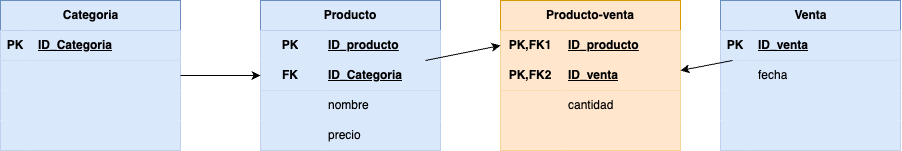

The diagram above was exported from draw.io. Its source (the exported page's mxGraphModel, read from the mxfile embedded in the PNG):
<mxGraphModel dx="2130" dy="896" grid="1" gridSize="10" guides="1" tooltips="1" connect="1" arrows="1" fold="1" page="1" pageScale="1" pageWidth="827" pageHeight="1169" math="0" shadow="0">
  <root>
    <mxCell id="0" />
    <mxCell id="1" parent="0" />
    <mxCell id="48" value="Producto" style="shape=table;startSize=30;container=1;collapsible=1;childLayout=tableLayout;fixedRows=1;rowLines=0;fontStyle=1;align=center;resizeLast=1;html=1;whiteSpace=wrap;fillColor=#dae8fc;strokeColor=#6c8ebf;" vertex="1" parent="1">
      <mxGeometry x="200" y="290" width="180" height="150" as="geometry" />
    </mxCell>
    <mxCell id="49" value="" style="shape=tableRow;horizontal=0;startSize=0;swimlaneHead=0;swimlaneBody=0;fillColor=#dae8fc;collapsible=0;dropTarget=0;points=[[0,0.5],[1,0.5]];portConstraint=eastwest;top=0;left=0;right=0;bottom=0;html=1;strokeColor=#6c8ebf;" vertex="1" parent="48">
      <mxGeometry y="30" width="180" height="30" as="geometry" />
    </mxCell>
    <mxCell id="50" value="PK" style="shape=partialRectangle;connectable=0;fillColor=#dae8fc;top=0;left=0;bottom=0;right=0;fontStyle=1;overflow=hidden;html=1;whiteSpace=wrap;strokeColor=#6c8ebf;" vertex="1" parent="49">
      <mxGeometry width="60" height="30" as="geometry">
        <mxRectangle width="60" height="30" as="alternateBounds" />
      </mxGeometry>
    </mxCell>
    <mxCell id="51" value="ID_producto" style="shape=partialRectangle;connectable=0;fillColor=#dae8fc;top=0;left=0;bottom=0;right=0;align=left;spacingLeft=6;fontStyle=5;overflow=hidden;html=1;whiteSpace=wrap;strokeColor=#6c8ebf;" vertex="1" parent="49">
      <mxGeometry x="60" width="120" height="30" as="geometry">
        <mxRectangle width="120" height="30" as="alternateBounds" />
      </mxGeometry>
    </mxCell>
    <mxCell id="52" value="" style="shape=tableRow;horizontal=0;startSize=0;swimlaneHead=0;swimlaneBody=0;fillColor=#dae8fc;collapsible=0;dropTarget=0;points=[[0,0.5],[1,0.5]];portConstraint=eastwest;top=0;left=0;right=0;bottom=1;html=1;strokeColor=#6c8ebf;" vertex="1" parent="48">
      <mxGeometry y="60" width="180" height="30" as="geometry" />
    </mxCell>
    <mxCell id="53" value="FK" style="shape=partialRectangle;connectable=0;fillColor=#dae8fc;top=0;left=0;bottom=0;right=0;fontStyle=1;overflow=hidden;html=1;whiteSpace=wrap;strokeColor=#6c8ebf;" vertex="1" parent="52">
      <mxGeometry width="60" height="30" as="geometry">
        <mxRectangle width="60" height="30" as="alternateBounds" />
      </mxGeometry>
    </mxCell>
    <mxCell id="54" value="ID_Categoria" style="shape=partialRectangle;connectable=0;fillColor=#dae8fc;top=0;left=0;bottom=0;right=0;align=left;spacingLeft=6;fontStyle=5;overflow=hidden;html=1;whiteSpace=wrap;strokeColor=#6c8ebf;" vertex="1" parent="52">
      <mxGeometry x="60" width="120" height="30" as="geometry">
        <mxRectangle width="120" height="30" as="alternateBounds" />
      </mxGeometry>
    </mxCell>
    <mxCell id="55" value="" style="shape=tableRow;horizontal=0;startSize=0;swimlaneHead=0;swimlaneBody=0;fillColor=#dae8fc;collapsible=0;dropTarget=0;points=[[0,0.5],[1,0.5]];portConstraint=eastwest;top=0;left=0;right=0;bottom=0;html=1;strokeColor=#6c8ebf;" vertex="1" parent="48">
      <mxGeometry y="90" width="180" height="30" as="geometry" />
    </mxCell>
    <mxCell id="56" value="" style="shape=partialRectangle;connectable=0;fillColor=#dae8fc;top=0;left=0;bottom=0;right=0;editable=1;overflow=hidden;html=1;whiteSpace=wrap;strokeColor=#6c8ebf;" vertex="1" parent="55">
      <mxGeometry width="60" height="30" as="geometry">
        <mxRectangle width="60" height="30" as="alternateBounds" />
      </mxGeometry>
    </mxCell>
    <mxCell id="57" value="nombre" style="shape=partialRectangle;connectable=0;fillColor=#dae8fc;top=0;left=0;bottom=0;right=0;align=left;spacingLeft=6;overflow=hidden;html=1;whiteSpace=wrap;strokeColor=#6c8ebf;" vertex="1" parent="55">
      <mxGeometry x="60" width="120" height="30" as="geometry">
        <mxRectangle width="120" height="30" as="alternateBounds" />
      </mxGeometry>
    </mxCell>
    <mxCell id="58" value="" style="shape=tableRow;horizontal=0;startSize=0;swimlaneHead=0;swimlaneBody=0;fillColor=#dae8fc;collapsible=0;dropTarget=0;points=[[0,0.5],[1,0.5]];portConstraint=eastwest;top=0;left=0;right=0;bottom=0;html=1;strokeColor=#6c8ebf;" vertex="1" parent="48">
      <mxGeometry y="120" width="180" height="30" as="geometry" />
    </mxCell>
    <mxCell id="59" value="" style="shape=partialRectangle;connectable=0;fillColor=#dae8fc;top=0;left=0;bottom=0;right=0;editable=1;overflow=hidden;html=1;whiteSpace=wrap;strokeColor=#6c8ebf;" vertex="1" parent="58">
      <mxGeometry width="60" height="30" as="geometry">
        <mxRectangle width="60" height="30" as="alternateBounds" />
      </mxGeometry>
    </mxCell>
    <mxCell id="60" value="precio" style="shape=partialRectangle;connectable=0;fillColor=#dae8fc;top=0;left=0;bottom=0;right=0;align=left;spacingLeft=6;overflow=hidden;html=1;whiteSpace=wrap;strokeColor=#6c8ebf;" vertex="1" parent="58">
      <mxGeometry x="60" width="120" height="30" as="geometry">
        <mxRectangle width="120" height="30" as="alternateBounds" />
      </mxGeometry>
    </mxCell>
    <mxCell id="61" value="Categoria" style="shape=table;startSize=30;container=1;collapsible=1;childLayout=tableLayout;fixedRows=1;rowLines=0;fontStyle=1;align=center;resizeLast=1;html=1;fillColor=#dae8fc;strokeColor=#6c8ebf;" vertex="1" parent="1">
      <mxGeometry x="-60" y="290" width="180" height="150" as="geometry" />
    </mxCell>
    <mxCell id="62" value="" style="shape=tableRow;horizontal=0;startSize=0;swimlaneHead=0;swimlaneBody=0;fillColor=#dae8fc;collapsible=0;dropTarget=0;points=[[0,0.5],[1,0.5]];portConstraint=eastwest;top=0;left=0;right=0;bottom=1;strokeColor=#6c8ebf;" vertex="1" parent="61">
      <mxGeometry y="30" width="180" height="30" as="geometry" />
    </mxCell>
    <mxCell id="63" value="PK" style="shape=partialRectangle;connectable=0;fillColor=#dae8fc;top=0;left=0;bottom=0;right=0;fontStyle=1;overflow=hidden;whiteSpace=wrap;html=1;strokeColor=#6c8ebf;" vertex="1" parent="62">
      <mxGeometry width="30" height="30" as="geometry">
        <mxRectangle width="30" height="30" as="alternateBounds" />
      </mxGeometry>
    </mxCell>
    <mxCell id="64" value="ID_Categoria" style="shape=partialRectangle;connectable=0;fillColor=#dae8fc;top=0;left=0;bottom=0;right=0;align=left;spacingLeft=6;fontStyle=5;overflow=hidden;whiteSpace=wrap;html=1;strokeColor=#6c8ebf;" vertex="1" parent="62">
      <mxGeometry x="30" width="150" height="30" as="geometry">
        <mxRectangle width="150" height="30" as="alternateBounds" />
      </mxGeometry>
    </mxCell>
    <mxCell id="65" value="" style="shape=tableRow;horizontal=0;startSize=0;swimlaneHead=0;swimlaneBody=0;fillColor=#dae8fc;collapsible=0;dropTarget=0;points=[[0,0.5],[1,0.5]];portConstraint=eastwest;top=0;left=0;right=0;bottom=0;strokeColor=#6c8ebf;" vertex="1" parent="61">
      <mxGeometry y="60" width="180" height="30" as="geometry" />
    </mxCell>
    <mxCell id="66" value="" style="shape=partialRectangle;connectable=0;fillColor=#dae8fc;top=0;left=0;bottom=0;right=0;editable=1;overflow=hidden;whiteSpace=wrap;html=1;strokeColor=#6c8ebf;" vertex="1" parent="65">
      <mxGeometry width="30" height="30" as="geometry">
        <mxRectangle width="30" height="30" as="alternateBounds" />
      </mxGeometry>
    </mxCell>
    <mxCell id="67" value="" style="shape=partialRectangle;connectable=0;fillColor=#dae8fc;top=0;left=0;bottom=0;right=0;align=left;spacingLeft=6;overflow=hidden;whiteSpace=wrap;html=1;strokeColor=#6c8ebf;" vertex="1" parent="65">
      <mxGeometry x="30" width="150" height="30" as="geometry">
        <mxRectangle width="150" height="30" as="alternateBounds" />
      </mxGeometry>
    </mxCell>
    <mxCell id="68" value="" style="shape=tableRow;horizontal=0;startSize=0;swimlaneHead=0;swimlaneBody=0;fillColor=#dae8fc;collapsible=0;dropTarget=0;points=[[0,0.5],[1,0.5]];portConstraint=eastwest;top=0;left=0;right=0;bottom=0;strokeColor=#6c8ebf;" vertex="1" parent="61">
      <mxGeometry y="90" width="180" height="30" as="geometry" />
    </mxCell>
    <mxCell id="69" value="" style="shape=partialRectangle;connectable=0;fillColor=#dae8fc;top=0;left=0;bottom=0;right=0;editable=1;overflow=hidden;whiteSpace=wrap;html=1;strokeColor=#6c8ebf;" vertex="1" parent="68">
      <mxGeometry width="30" height="30" as="geometry">
        <mxRectangle width="30" height="30" as="alternateBounds" />
      </mxGeometry>
    </mxCell>
    <mxCell id="70" value="" style="shape=partialRectangle;connectable=0;fillColor=#dae8fc;top=0;left=0;bottom=0;right=0;align=left;spacingLeft=6;overflow=hidden;whiteSpace=wrap;html=1;strokeColor=#6c8ebf;" vertex="1" parent="68">
      <mxGeometry x="30" width="150" height="30" as="geometry">
        <mxRectangle width="150" height="30" as="alternateBounds" />
      </mxGeometry>
    </mxCell>
    <mxCell id="71" value="" style="shape=tableRow;horizontal=0;startSize=0;swimlaneHead=0;swimlaneBody=0;fillColor=#dae8fc;collapsible=0;dropTarget=0;points=[[0,0.5],[1,0.5]];portConstraint=eastwest;top=0;left=0;right=0;bottom=0;strokeColor=#6c8ebf;" vertex="1" parent="61">
      <mxGeometry y="120" width="180" height="30" as="geometry" />
    </mxCell>
    <mxCell id="72" value="" style="shape=partialRectangle;connectable=0;fillColor=#dae8fc;top=0;left=0;bottom=0;right=0;editable=1;overflow=hidden;whiteSpace=wrap;html=1;strokeColor=#6c8ebf;" vertex="1" parent="71">
      <mxGeometry width="30" height="30" as="geometry">
        <mxRectangle width="30" height="30" as="alternateBounds" />
      </mxGeometry>
    </mxCell>
    <mxCell id="73" value="" style="shape=partialRectangle;connectable=0;fillColor=#dae8fc;top=0;left=0;bottom=0;right=0;align=left;spacingLeft=6;overflow=hidden;whiteSpace=wrap;html=1;strokeColor=#6c8ebf;" vertex="1" parent="71">
      <mxGeometry x="30" width="150" height="30" as="geometry">
        <mxRectangle width="150" height="30" as="alternateBounds" />
      </mxGeometry>
    </mxCell>
    <mxCell id="74" value="Venta" style="shape=table;startSize=30;container=1;collapsible=1;childLayout=tableLayout;fixedRows=1;rowLines=0;fontStyle=1;align=center;resizeLast=1;html=1;fillColor=#dae8fc;strokeColor=#6c8ebf;" vertex="1" parent="1">
      <mxGeometry x="660" y="290" width="180" height="150" as="geometry" />
    </mxCell>
    <mxCell id="75" value="" style="shape=tableRow;horizontal=0;startSize=0;swimlaneHead=0;swimlaneBody=0;fillColor=#dae8fc;collapsible=0;dropTarget=0;points=[[0,0.5],[1,0.5]];portConstraint=eastwest;top=0;left=0;right=0;bottom=1;strokeColor=#6c8ebf;" vertex="1" parent="74">
      <mxGeometry y="30" width="180" height="30" as="geometry" />
    </mxCell>
    <mxCell id="76" value="PK" style="shape=partialRectangle;connectable=0;fillColor=#dae8fc;top=0;left=0;bottom=0;right=0;fontStyle=1;overflow=hidden;whiteSpace=wrap;html=1;strokeColor=#6c8ebf;" vertex="1" parent="75">
      <mxGeometry width="30" height="30" as="geometry">
        <mxRectangle width="30" height="30" as="alternateBounds" />
      </mxGeometry>
    </mxCell>
    <mxCell id="77" value="ID_venta" style="shape=partialRectangle;connectable=0;fillColor=#dae8fc;top=0;left=0;bottom=0;right=0;align=left;spacingLeft=6;fontStyle=5;overflow=hidden;whiteSpace=wrap;html=1;strokeColor=#6c8ebf;" vertex="1" parent="75">
      <mxGeometry x="30" width="150" height="30" as="geometry">
        <mxRectangle width="150" height="30" as="alternateBounds" />
      </mxGeometry>
    </mxCell>
    <mxCell id="78" value="" style="shape=tableRow;horizontal=0;startSize=0;swimlaneHead=0;swimlaneBody=0;fillColor=#dae8fc;collapsible=0;dropTarget=0;points=[[0,0.5],[1,0.5]];portConstraint=eastwest;top=0;left=0;right=0;bottom=0;strokeColor=#6c8ebf;" vertex="1" parent="74">
      <mxGeometry y="60" width="180" height="30" as="geometry" />
    </mxCell>
    <mxCell id="79" value="" style="shape=partialRectangle;connectable=0;fillColor=#dae8fc;top=0;left=0;bottom=0;right=0;editable=1;overflow=hidden;whiteSpace=wrap;html=1;strokeColor=#6c8ebf;" vertex="1" parent="78">
      <mxGeometry width="30" height="30" as="geometry">
        <mxRectangle width="30" height="30" as="alternateBounds" />
      </mxGeometry>
    </mxCell>
    <mxCell id="80" value="fecha" style="shape=partialRectangle;connectable=0;fillColor=#dae8fc;top=0;left=0;bottom=0;right=0;align=left;spacingLeft=6;overflow=hidden;whiteSpace=wrap;html=1;strokeColor=#6c8ebf;" vertex="1" parent="78">
      <mxGeometry x="30" width="150" height="30" as="geometry">
        <mxRectangle width="150" height="30" as="alternateBounds" />
      </mxGeometry>
    </mxCell>
    <mxCell id="81" value="" style="shape=tableRow;horizontal=0;startSize=0;swimlaneHead=0;swimlaneBody=0;fillColor=#dae8fc;collapsible=0;dropTarget=0;points=[[0,0.5],[1,0.5]];portConstraint=eastwest;top=0;left=0;right=0;bottom=0;strokeColor=#6c8ebf;" vertex="1" parent="74">
      <mxGeometry y="90" width="180" height="30" as="geometry" />
    </mxCell>
    <mxCell id="82" value="" style="shape=partialRectangle;connectable=0;fillColor=#dae8fc;top=0;left=0;bottom=0;right=0;editable=1;overflow=hidden;whiteSpace=wrap;html=1;strokeColor=#6c8ebf;" vertex="1" parent="81">
      <mxGeometry width="30" height="30" as="geometry">
        <mxRectangle width="30" height="30" as="alternateBounds" />
      </mxGeometry>
    </mxCell>
    <mxCell id="83" value="" style="shape=partialRectangle;connectable=0;fillColor=#dae8fc;top=0;left=0;bottom=0;right=0;align=left;spacingLeft=6;overflow=hidden;whiteSpace=wrap;html=1;strokeColor=#6c8ebf;" vertex="1" parent="81">
      <mxGeometry x="30" width="150" height="30" as="geometry">
        <mxRectangle width="150" height="30" as="alternateBounds" />
      </mxGeometry>
    </mxCell>
    <mxCell id="84" value="" style="shape=tableRow;horizontal=0;startSize=0;swimlaneHead=0;swimlaneBody=0;fillColor=#dae8fc;collapsible=0;dropTarget=0;points=[[0,0.5],[1,0.5]];portConstraint=eastwest;top=0;left=0;right=0;bottom=0;strokeColor=#6c8ebf;" vertex="1" parent="74">
      <mxGeometry y="120" width="180" height="30" as="geometry" />
    </mxCell>
    <mxCell id="85" value="" style="shape=partialRectangle;connectable=0;fillColor=#dae8fc;top=0;left=0;bottom=0;right=0;editable=1;overflow=hidden;whiteSpace=wrap;html=1;strokeColor=#6c8ebf;" vertex="1" parent="84">
      <mxGeometry width="30" height="30" as="geometry">
        <mxRectangle width="30" height="30" as="alternateBounds" />
      </mxGeometry>
    </mxCell>
    <mxCell id="86" value="" style="shape=partialRectangle;connectable=0;fillColor=#dae8fc;top=0;left=0;bottom=0;right=0;align=left;spacingLeft=6;overflow=hidden;whiteSpace=wrap;html=1;strokeColor=#6c8ebf;" vertex="1" parent="84">
      <mxGeometry x="30" width="150" height="30" as="geometry">
        <mxRectangle width="150" height="30" as="alternateBounds" />
      </mxGeometry>
    </mxCell>
    <mxCell id="87" value="Producto-venta" style="shape=table;startSize=30;container=1;collapsible=1;childLayout=tableLayout;fixedRows=1;rowLines=0;fontStyle=1;align=center;resizeLast=1;html=1;whiteSpace=wrap;fillColor=#ffe6cc;strokeColor=#d79b00;" vertex="1" parent="1">
      <mxGeometry x="440" y="290" width="180" height="150" as="geometry" />
    </mxCell>
    <mxCell id="88" value="" style="shape=tableRow;horizontal=0;startSize=0;swimlaneHead=0;swimlaneBody=0;fillColor=#ffe6cc;collapsible=0;dropTarget=0;points=[[0,0.5],[1,0.5]];portConstraint=eastwest;top=0;left=0;right=0;bottom=0;html=1;strokeColor=#d79b00;" vertex="1" parent="87">
      <mxGeometry y="30" width="180" height="30" as="geometry" />
    </mxCell>
    <mxCell id="89" value="PK,FK1" style="shape=partialRectangle;connectable=0;fillColor=#ffe6cc;top=0;left=0;bottom=0;right=0;fontStyle=1;overflow=hidden;html=1;whiteSpace=wrap;strokeColor=#d79b00;" vertex="1" parent="88">
      <mxGeometry width="60" height="30" as="geometry">
        <mxRectangle width="60" height="30" as="alternateBounds" />
      </mxGeometry>
    </mxCell>
    <mxCell id="90" value="ID_producto" style="shape=partialRectangle;connectable=0;fillColor=#ffe6cc;top=0;left=0;bottom=0;right=0;align=left;spacingLeft=6;fontStyle=5;overflow=hidden;html=1;whiteSpace=wrap;strokeColor=#d79b00;" vertex="1" parent="88">
      <mxGeometry x="60" width="120" height="30" as="geometry">
        <mxRectangle width="120" height="30" as="alternateBounds" />
      </mxGeometry>
    </mxCell>
    <mxCell id="91" value="" style="shape=tableRow;horizontal=0;startSize=0;swimlaneHead=0;swimlaneBody=0;fillColor=#ffe6cc;collapsible=0;dropTarget=0;points=[[0,0.5],[1,0.5]];portConstraint=eastwest;top=0;left=0;right=0;bottom=1;html=1;strokeColor=#d79b00;" vertex="1" parent="87">
      <mxGeometry y="60" width="180" height="30" as="geometry" />
    </mxCell>
    <mxCell id="92" value="PK,FK2" style="shape=partialRectangle;connectable=0;fillColor=#ffe6cc;top=0;left=0;bottom=0;right=0;fontStyle=1;overflow=hidden;html=1;whiteSpace=wrap;strokeColor=#d79b00;" vertex="1" parent="91">
      <mxGeometry width="60" height="30" as="geometry">
        <mxRectangle width="60" height="30" as="alternateBounds" />
      </mxGeometry>
    </mxCell>
    <mxCell id="93" value="ID_venta" style="shape=partialRectangle;connectable=0;fillColor=#ffe6cc;top=0;left=0;bottom=0;right=0;align=left;spacingLeft=6;fontStyle=5;overflow=hidden;html=1;whiteSpace=wrap;strokeColor=#d79b00;" vertex="1" parent="91">
      <mxGeometry x="60" width="120" height="30" as="geometry">
        <mxRectangle width="120" height="30" as="alternateBounds" />
      </mxGeometry>
    </mxCell>
    <mxCell id="94" value="" style="shape=tableRow;horizontal=0;startSize=0;swimlaneHead=0;swimlaneBody=0;fillColor=#ffe6cc;collapsible=0;dropTarget=0;points=[[0,0.5],[1,0.5]];portConstraint=eastwest;top=0;left=0;right=0;bottom=0;html=1;strokeColor=#d79b00;" vertex="1" parent="87">
      <mxGeometry y="90" width="180" height="30" as="geometry" />
    </mxCell>
    <mxCell id="95" value="" style="shape=partialRectangle;connectable=0;fillColor=#ffe6cc;top=0;left=0;bottom=0;right=0;editable=1;overflow=hidden;html=1;whiteSpace=wrap;strokeColor=#d79b00;" vertex="1" parent="94">
      <mxGeometry width="60" height="30" as="geometry">
        <mxRectangle width="60" height="30" as="alternateBounds" />
      </mxGeometry>
    </mxCell>
    <mxCell id="96" value="cantidad" style="shape=partialRectangle;connectable=0;fillColor=#ffe6cc;top=0;left=0;bottom=0;right=0;align=left;spacingLeft=6;overflow=hidden;html=1;whiteSpace=wrap;strokeColor=#d79b00;" vertex="1" parent="94">
      <mxGeometry x="60" width="120" height="30" as="geometry">
        <mxRectangle width="120" height="30" as="alternateBounds" />
      </mxGeometry>
    </mxCell>
    <mxCell id="97" value="" style="shape=tableRow;horizontal=0;startSize=0;swimlaneHead=0;swimlaneBody=0;fillColor=#ffe6cc;collapsible=0;dropTarget=0;points=[[0,0.5],[1,0.5]];portConstraint=eastwest;top=0;left=0;right=0;bottom=0;html=1;strokeColor=#d79b00;" vertex="1" parent="87">
      <mxGeometry y="120" width="180" height="30" as="geometry" />
    </mxCell>
    <mxCell id="98" value="" style="shape=partialRectangle;connectable=0;fillColor=#ffe6cc;top=0;left=0;bottom=0;right=0;editable=1;overflow=hidden;html=1;whiteSpace=wrap;strokeColor=#d79b00;" vertex="1" parent="97">
      <mxGeometry width="60" height="30" as="geometry">
        <mxRectangle width="60" height="30" as="alternateBounds" />
      </mxGeometry>
    </mxCell>
    <mxCell id="99" value="" style="shape=partialRectangle;connectable=0;fillColor=#ffe6cc;top=0;left=0;bottom=0;right=0;align=left;spacingLeft=6;overflow=hidden;html=1;whiteSpace=wrap;strokeColor=#d79b00;" vertex="1" parent="97">
      <mxGeometry x="60" width="120" height="30" as="geometry">
        <mxRectangle width="120" height="30" as="alternateBounds" />
      </mxGeometry>
    </mxCell>
    <mxCell id="100" style="edgeStyle=none;html=1;" edge="1" parent="1" source="65" target="52">
      <mxGeometry relative="1" as="geometry" />
    </mxCell>
    <mxCell id="101" style="edgeStyle=none;html=1;entryX=0;entryY=0.5;entryDx=0;entryDy=0;" edge="1" parent="1" source="52" target="88">
      <mxGeometry relative="1" as="geometry" />
    </mxCell>
    <mxCell id="102" style="edgeStyle=none;html=1;" edge="1" parent="1" source="75">
      <mxGeometry relative="1" as="geometry">
        <mxPoint x="620" y="360" as="targetPoint" />
      </mxGeometry>
    </mxCell>
  </root>
</mxGraphModel>